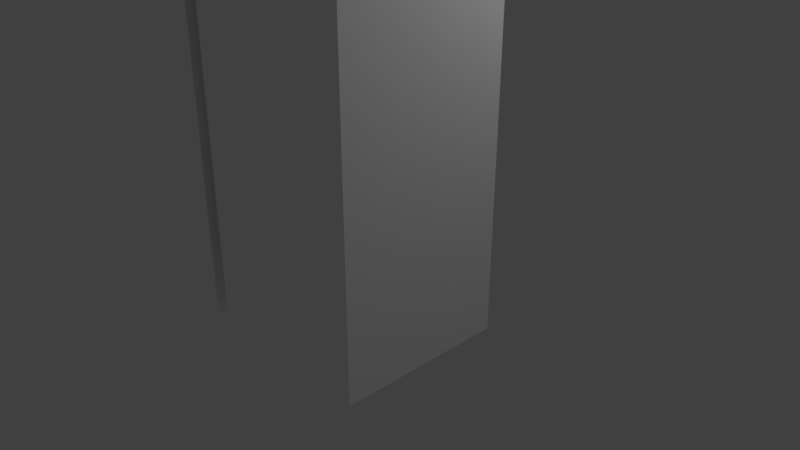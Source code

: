 # Source: soldier.blend  (saved by Blender 2.79.0; exported with 4.5.12 LTS)
import bpy
from mathutils import Matrix  # noqa: F401  (used for matrix-valued properties, if any)

bpy.ops.wm.read_factory_settings(use_empty=True)
scene = bpy.context.scene
scene.name = 'Scene'

# ---- collections
col_collection_1 = bpy.data.collections.new('Collection 1'); scene.collection.children.link(col_collection_1)

# ---- materials (node trees are filled in below, after node groups)
mat_palette = bpy.data.materials.new('palette')
mat_palette.alpha_threshold = 0.0
mat_palette.use_transparent_shadow = False
mat_palette.diffuse_color = (1.0, 1.0, 1.0, 1.0)
mat_palette.specular_color = (0.0, 0.0, 0.0)
mat_palette.roughness = 0.5
mat_palette.specular_intensity = 1.0

# ---- material node trees

# ---- world
world_world = bpy.data.worlds.new('World'); scene.world = world_world
world_world.color = (0.05088, 0.05088, 0.05088)
world_world.use_sun_shadow = False
world_world.sun_shadow_jitter_overblur = 0.0
world_world.cycles.sampling_method = 'MANUAL'

# ---- cameras
cam_camera = bpy.data.cameras.new('Camera')
cam_camera.clip_end = 100.0
cam_camera.lens = 35.0
cam_camera.sensor_width = 32.0
cam_camera.sensor_height = 18.0
cam_camera.ortho_scale = 7.314
cam_camera.dof.focus_distance = 0.0
cam_camera.dof.aperture_fstop = 128.0

# ---- lights
light_lamp = bpy.data.lights.new('Lamp', 'POINT')
light_lamp.transmission_factor = 0.0
light_lamp.cutoff_distance = 30.0
light_lamp.energy = 100.0
light_lamp.shadow_buffer_clip_start = 1.001
light_lamp.shadow_soft_size = 0.1
light_lamp.shadow_maximum_resolution = 0.006
light_lamp.use_absolute_resolution = True

# ---- meshes
me_soldier = bpy.data.meshes.new('soldier')
me_soldier.from_pydata([(-6.5, -2.2, 11.4), (-6.5, -0.2, 9.8), (-6.5, -2.2, 9.8), (-6.5, -0.2, 11.4), (-5.3, -2.2, 9.8), (-5.3, -0.1, 9.7), (-5.3, -2.3, 9.7), (-5.3, -0.2, 9.8), (-5.3, -2.2, 11.4), (-5.3, -0.2, 11.4), (-5.3, -2.3, 11.5), (-5.3, -0.1, 11.5), (-2.4, -2.2, 9.8), (-2.4, -0.1, 5.1), (-2.4, -2.3, 5.1), (-2.4, -0.2, 9.8), (-2.4, -2.2, 11.4), (-2.4, -0.2, 11.4), (-2.4, -2.3, 11.5), (-2.4, -0.1, 11.5), (-2.3, -2.2, 5.1), (-2.3, -0.2, -3.258e-08), (-2.3, -2.2, -3.584e-07), (-2.3, -0.2, 5.1), (-1.6, -1.4, 13.4), (-1.6, -0.5, 12.5), (-1.6, -1.4, 12.5), (-1.6, -1.2, 13.4), (-1.6, -1.2, 14.3), (-1.6, -0.5, 14.3), (-1.4, -2.3, 11.5), (-1.4, -2.3, 11.4), (-1.4, -2.4, 11.4), (-1.4, -0.1, 11.5), (-1.4, -1.619e-06, 11.4), (-1.4, -0.1, 11.4), (-1.4, -2.4, 12.1), (-1.4, -1.733e-06, 12.1), (-1.4, -1.1, 12.3), (-1.4, -1.749e-06, 12.2), (-1.4, -1.1, 12.2), (-1.4, -1.2, 12.4), (-1.4, -1.2, 12.3), (-1.4, -1.3, 12.5), (-1.4, -1.3, 12.4), (-1.4, -0.5, 12.5), (-1.4, -1.4, 13.0), (-1.4, -2.4, 13.0), (-1.4, -1.4, 13.4), (-1.4, -2.4, 14.2), (-1.4, -1.2, 13.4), (-1.4, -1.2, 14.2), (-1.4, -0.5, 14.2), (-1.4, -2.075e-06, 14.2), (-1.3, -2.3, 11.4), (-1.3, -2.2, 11.3), (-1.3, -2.3, 11.3), (-1.3, -2.2, 11.4), (-1.3, -1.1, 12.2), (-1.3, -0.1, 12.1), (-1.3, -2.3, 12.1), (-1.3, -0.1, 12.2), (-1.3, -1.2, 12.3), (-1.3, -1.1, 12.3), (-1.3, -1.3, 12.4), (-1.3, -1.2, 12.4), (-1.3, -1.4, 12.5), (-1.3, -1.3, 12.5), (-1.3, -2.3, 13.0), (-1.3, -1.4, 13.0), (0.1, -0.2, -3.258e-08), (0.1, -2.2, -3.584e-07), (0.1, -2.2, 5.3), (0.1, -0.2, 5.3), (0.9, -2.7, 11.9), (0.9, -2.4, 11.6), (0.9, -2.7, 11.6), (0.9, -2.4, 11.9), (1.4, -2.3, 11.4), (1.4, -2.2, 9.6), (1.4, -2.3, 9.6), (1.4, -2.2, 11.4), (1.4, -0.2, 11.4), (1.4, -0.1, 9.8), (1.4, -0.2, 9.8), (1.4, -2.1, 11.5), (1.4, -2.1, 11.4), (1.4, -0.1, 11.5), (1.4, -2.1, 12.2), (1.4, -1.9, 12.1), (1.4, -2.1, 12.1), (1.4, -2.0, 12.2), (1.4, -1.9, 12.2), (1.4, -2.0, 12.3), (1.4, -1.8, 12.2), (1.4, -1.9, 12.3), (1.4, -1.8, 12.3), (1.4, -1.9, 12.4), (1.4, -1.7, 12.3), (1.4, -1.8, 12.4), (1.4, -1.7, 12.4), (1.4, -1.8, 12.5), (1.4, -1.5, 12.4), (1.4, -1.7, 12.5), (1.4, -1.5, 12.5), (1.4, -1.7, 12.8), (1.4, -1.4, 12.5), (1.4, -1.4, 12.8), (4.1, -2.2, 9.8), (4.1, -0.1, 9.7), (4.1, -2.3, 9.7), (4.1, -0.2, 9.8), (4.1, -2.2, 11.4), (4.1, -0.2, 11.4), (4.1, -2.3, 11.5), (4.1, -0.1, 11.5), (-4.1, -2.3, 9.7), (-4.1, -0.1, 9.7), (-4.1, -2.2, 9.8), (-4.1, -0.2, 9.8), (-4.1, -2.2, 11.4), (-4.1, -0.2, 11.4), (-4.1, -2.3, 11.5), (-4.1, -0.1, 11.5), (-1.4, -2.3, 9.6), (-1.4, -2.2, 9.6), (-1.4, -2.3, 11.4), (-1.4, -2.2, 11.4), (-1.4, -0.2, 9.8), (-1.4, -0.1, 9.8), (-1.4, -0.2, 11.4), (-1.4, -0.1, 11.4), (-0.1, -2.2, -3.584e-07), (-0.1, -0.2, -3.258e-08), (-0.1, -2.2, 5.3), (-0.1, -0.2, 5.3), (1.3, -2.3, 11.3), (1.3, -2.2, 11.3), (1.3, -2.3, 11.4), (1.3, -2.2, 11.4), (1.3, -0.1, 11.4), (1.3, -2.1, 11.5), (1.3, -2.1, 11.4), (1.3, -0.1, 11.5), (1.3, -2.3, 12.1), (1.3, -0.1, 12.1), (1.3, -1.1, 12.2), (1.3, -0.1, 12.2), (1.3, -1.2, 12.3), (1.3, -1.1, 12.3), (1.3, -1.3, 12.4), (1.3, -1.2, 12.4), (1.3, -1.4, 12.5), (1.3, -1.3, 12.5), (1.3, -2.3, 13.0), (1.3, -1.4, 13.0), (1.4, -2.4, 11.4), (1.4, -2.3, 11.4), (1.4, -2.3, 11.5), (1.4, -0.1, 11.4), (1.4, -1.619e-06, 11.4), (1.4, -0.1, 11.5), (1.4, -2.4, 11.7), (1.4, -2.3, 11.7), (1.4, -2.3, 11.8), (1.4, -2.2, 11.8), (1.4, -2.2, 11.9), (1.4, -2.1, 11.9), (1.4, -2.4, 11.9), (1.4, -2.3, 11.9), (1.4, -2.3, 12.0), (1.4, -2.1, 12.0), (1.4, -2.0, 12.0), (1.4, -2.2, 12.0), (1.4, -2.4, 12.1), (1.4, -2.2, 12.1), (1.4, -2.0, 12.1), (1.4, -1.733e-06, 12.1), (1.4, -1.1, 12.2), (1.4, -1.749e-06, 12.2), (1.4, -1.1, 12.3), (1.4, -1.2, 12.3), (1.4, -1.2, 12.4), (1.4, -1.3, 12.4), (1.4, -1.3, 12.5), (1.4, -0.4, 12.5), (1.4, -1.4, 12.8), (1.4, -1.3, 12.8), (1.4, -1.4, 13.0), (1.4, -2.4, 13.0), (1.4, -1.3, 13.4), (1.4, -0.4, 13.4), (1.4, -1.2, 13.4), (1.4, -2.4, 14.2), (1.4, -1.2, 14.2), (1.4, -0.5, 13.4), (1.4, -0.5, 14.2), (1.4, -2.075e-06, 14.2), (1.6, -2.7, 11.6), (1.6, -2.4, 11.6), (1.6, -2.4, 11.7), (1.6, -2.3, 11.7), (1.6, -2.3, 11.8), (1.6, -2.7, 11.9), (1.6, -2.2, 11.8), (1.6, -2.3, 11.9), (1.6, -2.2, 11.9), (1.6, -2.1, 11.9), (1.6, -2.3, 12.0), (1.6, -2.2, 12.0), (1.6, -2.1, 12.0), (1.6, -2.0, 12.0), (1.6, -2.2, 12.1), (1.6, -2.1, 12.1), (1.6, -2.0, 12.1), (1.6, -1.9, 12.1), (1.6, -2.1, 12.2), (1.6, -2.0, 12.2), (1.6, -1.9, 12.2), (1.6, -1.8, 12.2), (1.6, -2.0, 12.3), (1.6, -1.9, 12.3), (1.6, -1.8, 12.3), (1.6, -1.7, 12.3), (1.6, -1.9, 12.4), (1.6, -1.8, 12.4), (1.6, -1.7, 12.4), (1.6, -1.5, 12.4), (1.6, -1.8, 12.5), (1.6, -1.7, 12.5), (1.6, -1.5, 12.5), (1.6, -1.7, 12.8), (1.6, -0.4, 12.5), (1.6, -1.3, 12.8), (1.6, -1.3, 13.4), (1.6, -1.2, 13.4), (1.6, -0.5, 13.4), (1.6, -0.4, 13.4), (1.6, -1.2, 14.3), (1.6, -0.5, 14.3), (2.2, -2.2, -3.584e-07), (2.2, -0.2, -3.258e-08), (2.2, -2.2, 5.1), (2.2, -0.2, 5.1), (2.3, -2.3, 5.1), (2.3, -0.1, 5.1), (2.3, -2.2, 9.8), (2.3, -0.2, 9.8), (2.3, -2.2, 11.4), (2.3, -0.2, 11.4), (2.3, -2.3, 11.5), (2.3, -0.1, 11.5), (5.3, -2.3, 9.7), (5.3, -0.1, 9.7), (5.3, -2.2, 9.8), (5.3, -0.2, 9.8), (5.3, -2.2, 11.4), (5.3, -0.2, 11.4), (5.3, -2.3, 11.5), (5.3, -0.1, 11.5), (6.5, -2.2, 9.8), (6.5, -0.2, 9.8), (6.5, -2.2, 11.4), (6.5, -0.2, 11.4), (1.6, -2.7, 11.6), (0.9, -2.7, 11.9), (0.9, -2.7, 11.6), (1.6, -2.7, 11.9), (-1.4, -2.4, 13.0), (-1.4, -2.4, 14.2), (0.9, -2.4, 11.6), (-1.4, -2.4, 12.1), (-1.4, -2.4, 11.4), (0.9, -2.4, 11.9), (1.4, -2.4, 11.4), (1.4, -2.4, 11.6), (1.4, -2.4, 11.9), (1.4, -2.4, 12.1), (1.4, -2.4, 13.0), (1.4, -2.4, 14.2), (-4.1, -2.3, 9.7), (-5.3, -2.3, 11.5), (-5.3, -2.3, 9.7), (-4.1, -2.3, 11.5), (-2.4, -2.3, 11.5), (-2.4, -2.3, 5.1), (-1.4, -2.3, 9.6), (-1.4, -2.3, 11.5), (-1.3, -2.3, 13.0), (-1.3, -2.3, 12.1), (1.3, -2.3, 11.3), (-1.3, -2.3, 11.4), (-1.3, -2.3, 11.3), (1.3, -2.3, 11.4), (1.3, -2.3, 12.1), (1.3, -2.3, 13.0), (1.4, -2.3, 9.6), (1.6, -2.3, 11.9), (1.4, -2.3, 12.0), (1.4, -2.3, 11.9), (1.6, -2.3, 12.0), (1.4, -2.3, 11.5), (2.3, -2.3, 5.1), (2.3, -2.3, 11.5), (5.3, -2.3, 9.7), (4.1, -2.3, 11.5), (4.1, -2.3, 9.7), (5.3, -2.3, 11.5), (-5.3, -2.2, 9.8), (-6.5, -2.2, 11.4), (-6.5, -2.2, 9.8), (-5.3, -2.2, 11.4), (-2.4, -2.2, 9.8), (-4.1, -2.2, 11.4), (-4.1, -2.2, 9.8), (-2.4, -2.2, 11.4), (-1.3, -2.2, 11.3), (-1.4, -2.2, 11.4), (-1.4, -2.2, 9.6), (-1.3, -2.2, 11.4), (-0.1, -2.2, -3.584e-07), (-2.3, -2.2, 5.1), (-2.3, -2.2, -3.584e-07), (-0.1, -2.2, 5.1), (1.3, -2.2, 11.3), (1.4, -2.2, 9.6), (1.3, -2.2, 11.4), (1.4, -2.2, 11.4), (1.6, -2.2, 12.0), (1.4, -2.2, 12.1), (1.4, -2.2, 12.0), (1.6, -2.2, 12.1), (2.2, -2.2, -3.584e-07), (0.1, -2.2, 5.1), (0.1, -2.2, -3.584e-07), (2.2, -2.2, 5.1), (4.1, -2.2, 9.8), (2.3, -2.2, 11.4), (2.3, -2.2, 9.8), (4.1, -2.2, 11.4), (6.5, -2.2, 9.8), (5.3, -2.2, 11.4), (5.3, -2.2, 9.8), (6.5, -2.2, 11.4), (1.6, -2.1, 12.1), (1.4, -2.1, 12.2), (1.4, -2.1, 12.1), (1.6, -2.1, 12.2), (1.6, -2.0, 12.2), (1.4, -2.0, 12.3), (1.4, -2.0, 12.2), (1.6, -2.0, 12.3), (1.6, -1.9, 12.3), (1.4, -1.9, 12.4), (1.4, -1.9, 12.3), (1.6, -1.9, 12.4), (1.6, -1.8, 12.4), (1.4, -1.8, 12.5), (1.4, -1.8, 12.4), (1.6, -1.8, 12.5), (1.6, -1.7, 12.5), (1.4, -1.7, 12.8), (1.4, -1.7, 12.5), (1.6, -1.7, 12.8), (-1.6, -1.4, 13.4), (-1.6, -1.4, 12.5), (-1.4, -1.4, 13.0), (-1.4, -1.4, 13.4), (-1.3, -1.4, 12.5), (-1.3, -1.4, 13.0), (1.4, -1.4, 12.5), (1.3, -1.4, 13.0), (1.3, -1.4, 12.5), (1.4, -1.4, 13.0), (-1.3, -1.3, 12.4), (-1.4, -1.3, 12.5), (-1.4, -1.3, 12.4), (-1.3, -1.3, 12.5), (1.4, -1.3, 12.4), (1.3, -1.3, 12.5), (1.3, -1.3, 12.4), (1.4, -1.3, 12.5), (1.6, -1.3, 12.8), (1.4, -1.3, 13.4), (1.4, -1.3, 12.8), (1.6, -1.3, 13.4), (-1.4, -1.2, 13.4), (-1.6, -1.2, 14.3), (-1.6, -1.2, 13.4), (-1.4, -1.2, 14.2), (-1.3, -1.2, 12.3), (-1.4, -1.2, 12.4), (-1.4, -1.2, 12.3), (-1.3, -1.2, 12.4), (1.4, -1.2, 12.3), (1.3, -1.2, 12.4), (1.3, -1.2, 12.3), (1.4, -1.2, 12.4), (1.4, -1.2, 14.2), (1.6, -1.2, 13.4), (1.4, -1.2, 13.4), (1.6, -1.2, 14.3), (-1.3, -1.1, 12.2), (-1.4, -1.1, 12.3), (-1.4, -1.1, 12.2), (-1.3, -1.1, 12.3), (1.4, -1.1, 12.2), (1.3, -1.1, 12.3), (1.3, -1.1, 12.2), (1.4, -1.1, 12.3), (0.1, -0.2, 5.1), (-0.1, -0.2, 5.3), (-0.1, -0.2, 5.1), (0.1, -0.2, 5.3), (1.4, -0.1, 11.4), (1.3, -0.1, 11.5), (1.3, -0.1, 11.4), (1.4, -0.1, 11.5), (1.4, -2.4, 11.6), (1.4, -2.4, 11.7), (1.6, -2.4, 11.6), (1.6, -2.4, 11.7), (1.4, -2.3, 11.7), (1.4, -2.3, 11.8), (1.6, -2.3, 11.7), (1.6, -2.3, 11.8), (-0.1, -2.2, 5.1), (-0.1, -2.2, 5.3), (0.1, -2.2, 5.1), (0.1, -2.2, 5.3), (1.4, -2.2, 11.8), (1.4, -2.2, 11.9), (1.6, -2.2, 11.8), (1.6, -2.2, 11.9), (1.3, -2.1, 11.4), (1.3, -2.1, 11.5), (1.4, -2.1, 11.4), (1.4, -2.1, 11.5), (1.4, -2.1, 11.9), (1.4, -2.1, 12.0), (1.6, -2.1, 11.9), (1.6, -2.1, 12.0), (1.4, -2.0, 12.0), (1.4, -2.0, 12.1), (1.6, -2.0, 12.0), (1.6, -2.0, 12.1), (1.4, -1.9, 12.1), (1.4, -1.9, 12.2), (1.6, -1.9, 12.1), (1.6, -1.9, 12.2), (1.4, -1.8, 12.2), (1.4, -1.8, 12.3), (1.6, -1.8, 12.2), (1.6, -1.8, 12.3), (1.4, -1.7, 12.3), (1.4, -1.7, 12.4), (1.6, -1.7, 12.3), (1.6, -1.7, 12.4), (1.4, -1.5, 12.4), (1.4, -1.5, 12.5), (1.6, -1.5, 12.4), (1.6, -1.5, 12.5), (-1.6, -0.5, 12.5), (-1.6, -0.5, 14.3), (-1.4, -0.5, 12.5), (-1.4, -0.5, 14.2), (1.4, -0.5, 14.2), (1.4, -0.5, 13.4), (1.6, -0.5, 13.4), (1.6, -0.5, 14.3), (1.4, -0.4, 12.5), (1.4, -0.4, 13.4), (1.6, -0.4, 12.5), (1.6, -0.4, 13.4), (-6.5, -0.2, 9.8), (-6.5, -0.2, 11.4), (-5.3, -0.2, 9.8), (-5.3, -0.2, 11.4), (-4.1, -0.2, 9.8), (-4.1, -0.2, 11.4), (-2.4, -0.2, 9.8), (-2.4, -0.2, 11.4), (-1.4, -0.2, 9.8), (-1.4, -0.2, 11.4), (-2.3, -0.2, -3.258e-08), (-2.3, -0.2, 5.1), (-0.1, -0.2, -3.258e-08), (-0.1, -0.2, 5.1), (1.4, -0.2, 9.8), (1.4, -0.2, 11.4), (0.1, -0.2, -3.258e-08), (0.1, -0.2, 5.1), (2.2, -0.2, -3.258e-08), (2.2, -0.2, 5.1), (2.3, -0.2, 9.8), (2.3, -0.2, 11.4), (4.1, -0.2, 9.8), (4.1, -0.2, 11.4), (5.3, -0.2, 9.8), (5.3, -0.2, 11.4), (6.5, -0.2, 9.8), (6.5, -0.2, 11.4), (-5.3, -0.1, 9.7), (-5.3, -0.1, 11.5), (-4.1, -0.1, 9.7), (-4.1, -0.1, 11.5), (-2.4, -0.1, 5.1), (-2.4, -0.1, 11.5), (-1.4, -0.1, 9.8), (-1.4, -0.1, 11.5), (-1.3, -0.1, 12.1), (-1.3, -0.1, 12.2), (1.3, -0.1, 12.1), (1.3, -0.1, 12.2), (1.4, -0.1, 9.8), (2.3, -0.1, 5.1), (1.4, -0.1, 11.5), (2.3, -0.1, 11.5), (4.1, -0.1, 9.7), (4.1, -0.1, 11.5), (5.3, -0.1, 9.7), (5.3, -0.1, 11.5), (-1.4, -1.619e-06, 11.4), (-1.4, -1.733e-06, 12.1), (1.4, -1.619e-06, 11.4), (1.4, -1.733e-06, 12.1), (-1.4, -1.749e-06, 12.2), (-1.4, -2.075e-06, 14.2), (1.4, -1.749e-06, 12.2), (1.4, -2.075e-06, 14.2), (-2.3, -0.2, -3.258e-08), (-0.1, -2.2, -3.584e-07), (-2.3, -2.2, -3.584e-07), (-0.1, -0.2, -3.258e-08), (0.1, -0.2, -3.258e-08), (2.2, -2.2, -3.584e-07), (0.1, -2.2, -3.584e-07), (2.2, -0.2, -3.258e-08), (-2.3, -2.2, 5.1), (2.3, -2.3, 5.1), (-2.4, -2.3, 5.1), (2.2, -2.2, 5.1), (-2.3, -0.2, 5.1), (2.2, -0.2, 5.1), (-2.4, -0.1, 5.1), (2.3, -0.1, 5.1), (-0.1, -0.2, 5.3), (0.1, -2.2, 5.3), (-0.1, -2.2, 5.3), (0.1, -0.2, 5.3), (-5.3, -0.1, 9.7), (-4.1, -2.3, 9.7), (-5.3, -2.3, 9.7), (-4.1, -0.1, 9.7), (4.1, -0.1, 9.7), (5.3, -2.3, 9.7), (4.1, -2.3, 9.7), (5.3, -0.1, 9.7), (-6.5, -0.2, 9.8), (-5.3, -2.2, 9.8), (-6.5, -2.2, 9.8), (-5.3, -0.2, 9.8), (-4.1, -0.2, 9.8), (-2.4, -2.2, 9.8), (-4.1, -2.2, 9.8), (-2.4, -0.2, 9.8), (2.3, -0.2, 9.8), (4.1, -2.2, 9.8), (2.3, -2.2, 9.8), (4.1, -0.2, 9.8), (5.3, -0.2, 9.8), (6.5, -2.2, 9.8), (5.3, -2.2, 9.8), (6.5, -0.2, 9.8), (-1.3, -2.2, 11.3), (1.3, -2.3, 11.3), (-1.3, -2.3, 11.3), (1.3, -2.2, 11.3), (1.4, -2.4, 11.4), (-1.4, -2.4, 11.4), (-1.3, -2.3, 11.4), (1.3, -2.3, 11.4), (-1.4, -2.2, 11.4), (-1.3, -2.2, 11.4), (1.3, -2.2, 11.4), (1.4, -2.2, 11.4), (-1.4, -0.2, 11.4), (1.3, -0.2, 11.4), (1.3, -0.1, 11.4), (-1.4, -1.619e-06, 11.4), (1.4, -0.1, 11.4), (1.4, -1.619e-06, 11.4), (1.3, -0.1, 11.5), (1.4, -2.1, 11.5), (1.3, -2.1, 11.5), (1.4, -0.1, 11.5), (0.9, -2.4, 11.6), (1.6, -2.7, 11.6), (0.9, -2.7, 11.6), (1.6, -2.4, 11.6), (1.4, -2.3, 11.7), (1.6, -2.4, 11.7), (1.4, -2.4, 11.7), (1.6, -2.3, 11.7), (1.4, -2.2, 11.8), (1.6, -2.3, 11.8), (1.4, -2.3, 11.8), (1.6, -2.2, 11.8), (1.4, -2.1, 11.9), (1.6, -2.2, 11.9), (1.4, -2.2, 11.9), (1.6, -2.1, 11.9), (1.4, -2.0, 12.0), (1.6, -2.1, 12.0), (1.4, -2.1, 12.0), (1.6, -2.0, 12.0), (1.4, -1.9, 12.1), (1.6, -2.0, 12.1), (1.4, -2.0, 12.1), (1.6, -1.9, 12.1), (1.4, -1.8, 12.2), (1.6, -1.9, 12.2), (1.4, -1.9, 12.2), (1.6, -1.8, 12.2), (-1.3, -0.1, 12.2), (-1.3, -1.1, 12.2), (-1.4, -1.1, 12.2), (1.3, -0.1, 12.2), (1.4, -1.1, 12.2), (1.3, -1.1, 12.2), (-1.4, -1.749e-06, 12.2), (1.4, -1.749e-06, 12.2), (1.4, -1.7, 12.3), (1.6, -1.8, 12.3), (1.4, -1.8, 12.3), (1.6, -1.7, 12.3), (-1.4, -1.1, 12.3), (-1.3, -1.2, 12.3), (-1.4, -1.2, 12.3), (-1.3, -1.1, 12.3), (1.3, -1.1, 12.3), (1.4, -1.2, 12.3), (1.3, -1.2, 12.3), (1.4, -1.1, 12.3), (1.4, -1.5, 12.4), (1.6, -1.7, 12.4), (1.4, -1.7, 12.4), (1.6, -1.5, 12.4), (-1.4, -1.2, 12.4), (-1.3, -1.3, 12.4), (-1.4, -1.3, 12.4), (-1.3, -1.2, 12.4), (1.3, -1.2, 12.4), (1.4, -1.3, 12.4), (1.3, -1.3, 12.4), (1.4, -1.2, 12.4), (1.4, -1.4, 12.5), (1.6, -1.5, 12.5), (1.4, -1.5, 12.5), (-1.4, -1.3, 12.5), (-1.3, -1.4, 12.5), (-1.6, -1.4, 12.5), (-1.3, -1.3, 12.5), (1.3, -1.3, 12.5), (1.3, -1.4, 12.5), (1.4, -1.3, 12.5), (-1.6, -0.5, 12.5), (-1.4, -0.5, 12.5), (1.4, -0.4, 12.5), (1.6, -0.4, 12.5), (-1.3, -2.3, 13.0), (1.4, -2.4, 13.0), (-1.4, -2.4, 13.0), (1.3, -2.3, 13.0), (-1.4, -1.4, 13.0), (-1.3, -1.4, 13.0), (1.3, -1.4, 13.0), (1.4, -1.4, 13.0), (-1.4, -2.3, 9.6), (1.4, -2.3, 9.6), (-1.4, -2.2, 9.6), (1.4, -2.2, 9.6), (-1.4, -0.2, 9.8), (1.4, -0.2, 9.8), (-1.4, -0.1, 9.8), (1.4, -0.1, 9.8), (-6.5, -2.2, 11.4), (-5.3, -2.2, 11.4), (-6.5, -0.2, 11.4), (-5.3, -0.2, 11.4), (-4.1, -2.2, 11.4), (-2.4, -2.2, 11.4), (-4.1, -0.2, 11.4), (-2.4, -0.2, 11.4), (1.3, -2.1, 11.4), (1.4, -2.1, 11.4), (1.3, -0.2, 11.4), (1.4, -0.2, 11.4), (2.3, -2.2, 11.4), (4.1, -2.2, 11.4), (2.3, -0.2, 11.4), (4.1, -0.2, 11.4), (5.3, -2.2, 11.4), (6.5, -2.2, 11.4), (5.3, -0.2, 11.4), (6.5, -0.2, 11.4), (-5.3, -2.3, 11.5), (-4.1, -2.3, 11.5), (-5.3, -0.1, 11.5), (-4.1, -0.1, 11.5), (-2.4, -2.3, 11.5), (-1.4, -2.3, 11.5), (-2.4, -0.1, 11.5), (-1.4, -0.1, 11.5), (1.4, -2.3, 11.5), (2.3, -2.3, 11.5), (1.4, -0.1, 11.5), (2.3, -0.1, 11.5), (4.1, -2.3, 11.5), (5.3, -2.3, 11.5), (4.1, -0.1, 11.5), (5.3, -0.1, 11.5), (0.9, -2.7, 11.9), (1.6, -2.7, 11.9), (0.9, -2.4, 11.9), (1.4, -2.4, 11.9), (1.4, -2.3, 11.9), (1.6, -2.3, 11.9), (1.4, -2.3, 12.0), (1.6, -2.3, 12.0), (1.4, -2.2, 12.0), (1.6, -2.2, 12.0), (-1.4, -2.4, 12.1), (1.4, -2.4, 12.1), (-1.3, -2.3, 12.1), (1.3, -2.3, 12.1), (1.4, -2.2, 12.1), (1.4, -2.1, 12.1), (1.6, -2.2, 12.1), (1.6, -2.1, 12.1), (-1.3, -0.1, 12.1), (1.3, -0.1, 12.1), (-1.4, -1.733e-06, 12.1), (1.4, -1.733e-06, 12.1), (1.4, -2.1, 12.2), (1.6, -2.1, 12.2), (1.4, -2.0, 12.2), (1.6, -2.0, 12.2), (1.4, -2.0, 12.3), (1.6, -2.0, 12.3), (1.4, -1.9, 12.3), (1.6, -1.9, 12.3), (1.4, -1.9, 12.4), (1.6, -1.9, 12.4), (1.4, -1.8, 12.4), (1.6, -1.8, 12.4), (1.4, -1.8, 12.5), (1.6, -1.8, 12.5), (1.4, -1.7, 12.5), (1.6, -1.7, 12.5), (1.4, -1.7, 12.8), (1.6, -1.7, 12.8), (1.4, -1.3, 12.8), (1.6, -1.3, 12.8), (-1.6, -1.4, 13.4), (-1.4, -1.4, 13.4), (-1.6, -1.2, 13.4), (-1.4, -1.2, 13.4), (1.4, -1.3, 13.4), (1.6, -1.3, 13.4), (1.4, -1.2, 13.4), (1.6, -1.2, 13.4), (1.4, -0.5, 13.4), (1.6, -0.5, 13.4), (1.4, -0.4, 13.4), (1.6, -0.4, 13.4), (-1.4, -2.4, 14.2), (1.4, -2.4, 14.2), (-1.4, -1.2, 14.2), (1.4, -1.2, 14.2), (-1.4, -0.5, 14.2), (1.4, -0.5, 14.2), (-1.4, -2.075e-06, 14.2), (1.4, -2.075e-06, 14.2), (-1.6, -1.2, 14.3), (1.6, -1.2, 14.3), (-1.6, -0.5, 14.3), (1.6, -0.5, 14.3)], [], [(10, 9, 8, 4, 5, 6), (331, 329, 330, 328), (3, 1, 2, 0), (13, 14, 18, 16, 12, 15, 17, 19), (459, 461, 460, 458), (749, 751, 750, 748), (443, 445, 444, 442), (81, 79, 80, 78), (785, 787, 786, 784), (607, 605, 606, 604), (38, 42, 41, 44, 43, 45, 52, 53, 39, 40), (50, 48, 46, 47, 49, 51), (385, 383, 384, 382), (615, 613, 614, 612), (69, 66, 67, 64, 65, 62, 63, 58, 61, 59, 60, 68), (70, 71, 72, 73), (565, 563, 564, 562), (121, 119, 118, 117, 123), (283, 281, 282, 280), (137, 139, 138, 136), (527, 529, 528, 526), (107, 106, 104, 102, 100, 98, 96, 94, 92, 89, 90, 88, 91, 93, 95, 97, 99, 101, 103, 105), (311, 309, 310, 308), (363, 361, 362, 360), (112, 108, 109, 110, 114, 115, 113), (455, 457, 456, 454), (25, 26, 24, 27, 28, 29), (122, 116, 117, 118, 120, 121, 123), (475, 477, 476, 474), (503, 505, 504, 502), (23, 21, 22, 20), (134, 132, 133, 135), (765, 767, 766, 764), (271, 272, 274, 275, 270, 273, 276, 277), (683, 685, 684, 682), (537, 535, 536, 534), (152, 155, 154, 144, 145, 147, 146, 149, 148, 151, 150, 153), (343, 341, 342, 340), (699, 701, 700, 698), (173, 175, 174, 168, 169, 170), (735, 734, 740, 732, 733, 736, 738, 739, 737, 743, 742, 741), (197, 196, 195, 191, 185, 184, 183, 182, 181, 180, 178, 179), (37, 34, 35, 33, 30, 31, 32, 36), (463, 469, 468, 467, 466, 465, 464, 462), (377, 375, 376, 374), (187, 190, 192, 194, 193, 189, 188, 186), (289, 294, 295, 288), (229, 228, 225, 224, 221, 220, 217, 216, 213, 212, 209, 208, 205, 203, 198, 199, 200, 201, 202, 204, 206, 207, 210, 211, 214, 215, 218, 219, 222, 223, 226, 227, 230, 232, 237, 236, 239, 238, 235, 234, 233, 231), (781, 783, 782, 780), (773, 775, 774, 772), (495, 497, 496, 494), (691, 693, 692, 690), (639, 637, 638, 636), (246, 248, 244, 245, 251, 250, 249, 247), (569, 567, 568, 566), (254, 256, 252, 253), (315, 313, 314, 312), (324, 316, 319, 317, 318, 325, 327, 326), (427, 429, 428, 426), (508, 514, 516, 517, 515, 506, 507, 509), (269, 268, 278, 279), (267, 265, 266, 264), (715, 717, 716, 714), (261, 263, 262, 260), (83, 84, 82, 86, 85, 87), (307, 305, 306, 304), (753, 755, 754, 752), (703, 705, 704, 702), (359, 357, 358, 356), (300, 298, 299, 297), (323, 321, 322, 320), (77, 75, 76, 74), (125, 127, 126, 124), (419, 421, 420, 418), (647, 645, 646, 644), (523, 525, 524, 522), (595, 593, 594, 592), (611, 609, 610, 608), (729, 731, 730, 728), (439, 441, 440, 438), (655, 653, 654, 652), (398, 400, 399, 401, 387, 388, 386, 389), (485, 487, 486, 484), (711, 713, 712, 710), (339, 337, 338, 336), (417, 415, 416, 414), (519, 521, 520, 518), (695, 697, 696, 694), (769, 771, 770, 768), (355, 353, 354, 352), (745, 747, 746, 744), (447, 449, 448, 446), (561, 559, 560, 558), (351, 349, 350, 348), (293, 291, 292, 290), (423, 425, 424, 422), (431, 433, 432, 430), (248, 249, 250, 244), (471, 473, 472, 470), (597, 598, 596, 599), (397, 395, 396, 394), (635, 633, 634, 632), (483, 489, 488, 482), (740, 741, 742, 732), (381, 379, 380, 378), (511, 513, 512, 510), (603, 601, 602, 600), (451, 453, 452, 450), (9, 10, 11, 5, 4, 7), (619, 617, 618, 616), (256, 257, 255, 254, 253, 259, 258, 252), (719, 721, 720, 718), (557, 555, 556, 554), (499, 501, 500, 498), (129, 131, 130, 128), (533, 531, 532, 530), (367, 364, 365, 368, 369, 366), (109, 108, 111, 113, 115), (643, 641, 642, 640), (19, 17, 16, 18), (588, 587, 586, 589, 591, 590), (413, 411, 412, 410), (296, 286, 287, 284, 285, 302, 303, 301), (542, 538, 539, 540), (549, 547, 548, 546), (335, 333, 334, 332), (347, 345, 346, 344), (624, 625, 626, 630, 631, 628, 629, 627), (142, 140, 143, 141), (757, 759, 758, 756), (479, 481, 480, 478), (623, 621, 622, 620), (553, 551, 552, 550), (651, 649, 650, 648), (669, 657, 658, 656, 664, 663, 665, 668), (661, 666, 667, 659, 662, 660), (409, 407, 408, 406), (707, 709, 708, 706), (577, 575, 576, 574), (671, 672, 674, 675, 670, 673, 676, 677), (172, 171, 167, 166, 165, 164, 163, 162, 156, 157, 158, 161, 159, 160, 177, 176), (777, 779, 778, 776), (687, 689, 688, 686), (405, 403, 404, 402), (57, 55, 56, 54), (679, 681, 680, 678), (545, 539, 538, 541, 543, 542, 540, 544), (491, 493, 492, 490), (723, 727, 726, 725, 724, 722), (585, 578, 579, 582, 583, 580, 581, 584), (435, 437, 436, 434), (762, 760, 761, 763), (241, 243, 242, 240), (393, 391, 392, 390), (371, 372, 370, 373), (573, 571, 572, 570)])
me_soldier.polygons.foreach_set('use_smooth', [True] * 156)
_uv = me_soldier.uv_layers.new(name='UVMap')
_uv.uv.foreach_set('vector', [0.4668, 0.5, 0.4668, 0.5, 0.4668, 0.5, 0.4668, 0.5, 0.4668, 0.5, 0.4668, 0.5, 0.9551, 0.5, 0.9551, 0.5, 0.9551, 0.5, 0.9551, 0.5, 0.3457, 0.5, 0.3457, 0.5, 0.3457, 0.5, 0.3457, 0.5, 0.4629, 0.5, 0.4629, 0.5, 0.4629, 0.5, 0.4629, 0.5, 0.4629, 0.5, 0.4629, 0.5, 0.4629, 0.5, 0.4629, 0.5, 0.9551, 0.5, 0.9551, 0.5, 0.9551, 0.5, 0.9551, 0.5, 0.9551, 0.5, 0.9551, 0.5, 0.9551, 0.5, 0.9551, 0.5, 0.9551, 0.5, 0.9551, 0.5, 0.9551, 0.5, 0.9551, 0.5, 0.4629, 0.5, 0.4629, 0.5, 0.4629, 0.5, 0.4629, 0.5, 0.4629, 0.5, 0.4629, 0.5, 0.4629, 0.5, 0.4629, 0.5, 0.9551, 0.5, 0.9551, 0.5, 0.9551, 0.5, 0.9551, 0.5, 0.4668, 0.5, 0.4668, 0.5, 0.4668, 0.5, 0.4668, 0.5, 0.4668, 0.5, 0.4668, 0.5, 0.4668, 0.5, 0.4668, 0.5, 0.4668, 0.5, 0.4668, 0.5, 0.4668, 0.5, 0.4668, 0.5, 0.5254, 0.5, 0.5254, 0.5, 0.4668, 0.5, 0.4668, 0.5, 0.4629, 0.5, 0.4629, 0.5, 0.4629, 0.5, 0.4629, 0.5, 0.9551, 0.5, 0.9551, 0.5, 0.9551, 0.5, 0.9551, 0.5, 0.3457, 0.5, 0.3457, 0.5, 0.3457, 0.5, 0.3457, 0.5, 0.3457, 0.5, 0.3457, 0.5, 0.3457, 0.5, 0.3457, 0.5, 0.3457, 0.5, 0.3457, 0.5, 0.3457, 0.5, 0.3457, 0.5, 0.4668, 0.5, 0.4668, 0.5, 0.4668, 0.5, 0.4668, 0.5, 0.4668, 0.5, 0.4668, 0.5, 0.4668, 0.5, 0.4668, 0.5, 0.4668, 0.5, 0.4668, 0.5, 0.4668, 0.5, 0.4668, 0.5, 0.4668, 0.5, 0.4668, 0.5, 0.4668, 0.5, 0.4668, 0.5, 0.4668, 0.5, 0.4668, 0.5, 0.4668, 0.5, 0.4668, 0.5, 0.4668, 0.5, 0.4668, 0.5, 0.4668, 0.5, 0.4668, 0.5, 0.4668, 0.5, 0.9551, 0.5, 0.9551, 0.5, 0.9551, 0.5, 0.9551, 0.5, 0.9551, 0.5, 0.9551, 0.5, 0.9551, 0.5, 0.9551, 0.5, 0.9551, 0.5, 0.9551, 0.5, 0.9551, 0.5, 0.9551, 0.5, 0.9551, 0.5, 0.9551, 0.5, 0.9551, 0.5, 0.9551, 0.5, 0.9551, 0.5, 0.9551, 0.5, 0.9551, 0.5, 0.9551, 0.5, 0.3457, 0.5, 0.3457, 0.5, 0.3457, 0.5, 0.3457, 0.5, 0.9551, 0.5, 0.9551, 0.5, 0.9551, 0.5, 0.9551, 0.5, 0.4668, 0.5, 0.4668, 0.5, 0.4668, 0.5, 0.4668, 0.5, 0.4668, 0.5, 0.4668, 0.5, 0.4668, 0.5, 0.9551, 0.5, 0.9551, 0.5, 0.9551, 0.5, 0.9551, 0.5, 0.4629, 0.5, 0.4629, 0.5, 0.4629, 0.5, 0.4629, 0.5, 0.4629, 0.5, 0.4629, 0.5, 0.4668, 0.5, 0.4668, 0.5, 0.4668, 0.5, 0.4668, 0.5, 0.4668, 0.5, 0.4668, 0.5, 0.4668, 0.5, 0.3457, 0.5, 0.3457, 0.5, 0.3457, 0.5, 0.3457, 0.5, 0.4668, 0.5, 0.4668, 0.5, 0.4668, 0.5, 0.4668, 0.5, 0.4668, 0.5, 0.4668, 0.5, 0.4668, 0.5, 0.4668, 0.5, 0.4668, 0.5, 0.4668, 0.5, 0.4668, 0.5, 0.4668, 0.5, 0.4629, 0.5, 0.4629, 0.5, 0.4629, 0.5, 0.4629, 0.5, 0.4668, 0.5, 0.4668, 0.5, 0.4668, 0.5, 0.4668, 0.5, 0.4668, 0.5, 0.4668, 0.5, 0.4668, 0.5, 0.4668, 0.5, 0.4629, 0.5, 0.4629, 0.5, 0.4629, 0.5, 0.4629, 0.5, 0.4668, 0.5, 0.4668, 0.5, 0.4668, 0.5, 0.4668, 0.5, 0.3457, 0.5, 0.3457, 0.5, 0.3457, 0.5, 0.3457, 0.5, 0.3457, 0.5, 0.3457, 0.5, 0.3457, 0.5, 0.3457, 0.5, 0.3457, 0.5, 0.3457, 0.5, 0.3457, 0.5, 0.3457, 0.5, 0.3457, 0.5, 0.3457, 0.5, 0.3457, 0.5, 0.3457, 0.5, 0.4668, 0.5, 0.4668, 0.5, 0.4668, 0.5, 0.4668, 0.5, 0.4668, 0.5, 0.4668, 0.5, 0.4668, 0.5, 0.4668, 0.5, 0.4668, 0.5, 0.4668, 0.5, 0.4668, 0.5, 0.4668, 0.5, 0.4668, 0.5, 0.4668, 0.5, 0.4668, 0.5, 0.9551, 0.5, 0.9551, 0.5, 0.9551, 0.5, 0.4668, 0.5, 0.4668, 0.5, 0.4668, 0.5, 0.4668, 0.5, 0.4668, 0.5, 0.4668, 0.5, 0.4668, 0.5, 0.4668, 0.5, 0.4668, 0.5, 0.4668, 0.5, 0.4668, 0.5, 0.4668, 0.5, 0.4668, 0.5, 0.4668, 0.5, 0.4668, 0.5, 0.4668, 0.5, 0.4668, 0.5, 0.4668, 0.5, 0.4668, 0.5, 0.4668, 0.5, 0.4668, 0.5, 0.4668, 0.5, 0.4668, 0.5, 0.4668, 0.5, 0.4629, 0.5, 0.4629, 0.5, 0.4629, 0.5, 0.4629, 0.5, 0.4629, 0.5, 0.4629, 0.5, 0.4629, 0.5, 0.4629, 0.5, 0.4668, 0.5, 0.4668, 0.5, 0.4668, 0.5, 0.4668, 0.5, 0.4668, 0.5, 0.4668, 0.5, 0.4668, 0.5, 0.4668, 0.5, 0.4668, 0.5, 0.5254, 0.5, 0.4668, 0.5, 0.4668, 0.5, 0.3457, 0.5, 0.3457, 0.5, 0.3457, 0.5, 0.3457, 0.5, 0.9551, 0.5, 0.9551, 0.5, 0.9551, 0.5, 0.9551, 0.5, 0.9551, 0.5, 0.9551, 0.5, 0.9551, 0.5, 0.9551, 0.5, 0.9551, 0.5, 0.9551, 0.5, 0.9551, 0.5, 0.9551, 0.5, 0.9551, 0.5, 0.9551, 0.5, 0.9551, 0.5, 0.9551, 0.5, 0.9551, 0.5, 0.9551, 0.5, 0.9551, 0.5, 0.9551, 0.5, 0.9551, 0.5, 0.9551, 0.5, 0.9551, 0.5, 0.9551, 0.5, 0.9551, 0.5, 0.9551, 0.5, 0.9551, 0.5, 0.9551, 0.5, 0.9551, 0.5, 0.9551, 0.5, 0.9551, 0.5, 0.9551, 0.5, 0.9551, 0.5, 0.4629, 0.5, 0.4629, 0.5, 0.4629, 0.5, 0.4629, 0.5, 0.4629, 0.5, 0.4629, 0.5, 0.4629, 0.5, 0.9551, 0.5, 0.9551, 0.5, 0.4668, 0.5, 0.4668, 0.5, 0.4668, 0.5, 0.4668, 0.5, 0.4629, 0.5, 0.4629, 0.5, 0.4629, 0.5, 0.4629, 0.5, 0.4668, 0.5, 0.4668, 0.5, 0.4668, 0.5, 0.4668, 0.5, 0.4668, 0.5, 0.4668, 0.5, 0.4668, 0.5, 0.4668, 0.5, 0.4668, 0.5, 0.4668, 0.5, 0.4668, 0.5, 0.4668, 0.5, 0.4629, 0.5, 0.4629, 0.5, 0.4629, 0.5, 0.4629, 0.5, 0.4629, 0.5, 0.4629, 0.5, 0.4629, 0.5, 0.4629, 0.5, 0.4668, 0.5, 0.4668, 0.5, 0.4668, 0.5, 0.4668, 0.5, 0.4668, 0.5, 0.4668, 0.5, 0.4668, 0.5, 0.4668, 0.5, 0.4668, 0.5, 0.4668, 0.5, 0.4668, 0.5, 0.4668, 0.5, 0.4668, 0.5, 0.4668, 0.5, 0.4668, 0.5, 0.4668, 0.5, 0.4668, 0.5, 0.4668, 0.5, 0.4668, 0.5, 0.4668, 0.5, 0.4629, 0.5, 0.4629, 0.5, 0.4629, 0.5, 0.4629, 0.5, 0.4629, 0.5, 0.4629, 0.5, 0.4629, 0.5, 0.4629, 0.5, 0.4629, 0.5, 0.4629, 0.5, 0.4629, 0.5, 0.4629, 0.5, 0.4668, 0.5, 0.5254, 0.5, 0.5254, 0.5, 0.4668, 0.5, 0.9551, 0.5, 0.9551, 0.5, 0.9551, 0.5, 0.9551, 0.5, 0.4629, 0.5, 0.4629, 0.5, 0.4629, 0.5, 0.4629, 0.5, 0.3457, 0.5, 0.3457, 0.5, 0.3457, 0.5, 0.3457, 0.5, 0.4629, 0.5, 0.4629, 0.5, 0.4629, 0.5, 0.4629, 0.5, 0.4629, 0.5, 0.4629, 0.5, 0.4668, 0.5, 0.4668, 0.5, 0.4668, 0.5, 0.4668, 0.5, 0.9551, 0.5, 0.9551, 0.5, 0.9551, 0.5, 0.9551, 0.5, 0.3457, 0.5, 0.3457, 0.5, 0.3457, 0.5, 0.3457, 0.5, 0.9551, 0.5, 0.9551, 0.5, 0.9551, 0.5, 0.9551, 0.5, 0.9551, 0.5, 0.9551, 0.5, 0.9551, 0.5, 0.9551, 0.5, 0.4668, 0.5, 0.4668, 0.5, 0.4668, 0.5, 0.4668, 0.5, 0.9551, 0.5, 0.9551, 0.5, 0.9551, 0.5, 0.9551, 0.5, 0.4629, 0.5, 0.4629, 0.5, 0.4629, 0.5, 0.4629, 0.5, 0.9551, 0.5, 0.9551, 0.5, 0.9551, 0.5, 0.9551, 0.5, 0.9551, 0.5, 0.9551, 0.5, 0.9551, 0.5, 0.9551, 0.5, 0.4668, 0.5, 0.4668, 0.5, 0.4668, 0.5, 0.4668, 0.5, 0.4668, 0.5, 0.4668, 0.5, 0.4668, 0.5, 0.4668, 0.5, 0.9551, 0.5, 0.9551, 0.5, 0.9551, 0.5, 0.9551, 0.5, 0.9551, 0.5, 0.9551, 0.5, 0.9551, 0.5, 0.9551, 0.5, 0.9551, 0.5, 0.9551, 0.5, 0.9551, 0.5, 0.9551, 0.5, 0.4668, 0.5, 0.4668, 0.5, 0.4668, 0.5, 0.4668, 0.5, 0.4629, 0.5, 0.4629, 0.5, 0.4629, 0.5, 0.4629, 0.5, 0.4629, 0.5, 0.4629, 0.5, 0.4629, 0.5, 0.4629, 0.5, 0.4668, 0.5, 0.4668, 0.5, 0.4668, 0.5, 0.4668, 0.5, 0.4629, 0.5, 0.4629, 0.5, 0.4629, 0.5, 0.4629, 0.5, 0.4668, 0.5, 0.4668, 0.5, 0.4668, 0.5, 0.4668, 0.5, 0.4668, 0.5, 0.4668, 0.5, 0.4668, 0.5, 0.4668, 0.5, 0.4668, 0.5, 0.4668, 0.5, 0.4668, 0.5, 0.4668, 0.5, 0.4668, 0.5, 0.4668, 0.5, 0.4668, 0.5, 0.4668, 0.5, 0.4629, 0.5, 0.4629, 0.5, 0.4629, 0.5, 0.4629, 0.5, 0.9551, 0.5, 0.9551, 0.5, 0.9551, 0.5, 0.9551, 0.5, 0.9551, 0.5, 0.9551, 0.5, 0.9551, 0.5, 0.9551, 0.5, 0.9551, 0.5, 0.9551, 0.5, 0.9551, 0.5, 0.9551, 0.5, 0.3457, 0.5, 0.3457, 0.5, 0.3457, 0.5, 0.3457, 0.5, 0.9551, 0.5, 0.9551, 0.5, 0.9551, 0.5, 0.9551, 0.5, 0.4668, 0.5, 0.4668, 0.5, 0.4668, 0.5, 0.4668, 0.5, 0.9551, 0.5, 0.9551, 0.5, 0.9551, 0.5, 0.9551, 0.5, 0.9551, 0.5, 0.9551, 0.5, 0.9551, 0.5, 0.9551, 0.5, 0.4629, 0.5, 0.4629, 0.5, 0.4629, 0.5, 0.4629, 0.5, 0.4629, 0.5, 0.4629, 0.5, 0.4629, 0.5, 0.4629, 0.5, 0.9551, 0.5, 0.9551, 0.5, 0.9551, 0.5, 0.9551, 0.5, 0.4668, 0.5, 0.4668, 0.5, 0.4668, 0.5, 0.4668, 0.5, 0.9551, 0.5, 0.9551, 0.5, 0.9551, 0.5, 0.9551, 0.5, 0.4668, 0.5, 0.4668, 0.5, 0.4668, 0.5, 0.4668, 0.5, 0.4668, 0.5, 0.4668, 0.5, 0.4668, 0.5, 0.4668, 0.5, 0.4668, 0.5, 0.4668, 0.5, 0.4668, 0.5, 0.4668, 0.5, 0.3457, 0.5, 0.3457, 0.5, 0.3457, 0.5, 0.3457, 0.5, 0.9551, 0.5, 0.9551, 0.5, 0.9551, 0.5, 0.9551, 0.5, 0.9551, 0.5, 0.9551, 0.5, 0.9551, 0.5, 0.9551, 0.5, 0.4668, 0.5, 0.4668, 0.5, 0.4668, 0.5, 0.4668, 0.5, 0.4668, 0.5, 0.4668, 0.5, 0.9551, 0.5, 0.9551, 0.5, 0.9551, 0.5, 0.9551, 0.5, 0.4668, 0.5, 0.4668, 0.5, 0.4668, 0.5, 0.4668, 0.5, 0.4668, 0.5, 0.4668, 0.5, 0.4668, 0.5, 0.4668, 0.5, 0.4668, 0.5, 0.4668, 0.5, 0.4668, 0.5, 0.4668, 0.5, 0.4668, 0.5, 0.4668, 0.5, 0.4668, 0.5, 0.4668, 0.5, 0.3457, 0.5, 0.3457, 0.5, 0.3457, 0.5, 0.3457, 0.5, 0.4629, 0.5, 0.4629, 0.5, 0.4629, 0.5, 0.4629, 0.5, 0.4668, 0.5, 0.4668, 0.5, 0.4668, 0.5, 0.4668, 0.5, 0.4629, 0.5, 0.4629, 0.5, 0.4629, 0.5, 0.4668, 0.5, 0.4668, 0.5, 0.4629, 0.5, 0.4668, 0.5, 0.4668, 0.5, 0.4668, 0.5, 0.4668, 0.5, 0.4668, 0.5, 0.4668, 0.5, 0.4668, 0.5, 0.4668, 0.5, 0.4668, 0.5, 0.4629, 0.5, 0.4629, 0.5, 0.4629, 0.5, 0.4629, 0.5, 0.3457, 0.5, 0.3457, 0.5, 0.4668, 0.5, 0.4668, 0.5, 0.4668, 0.5, 0.4668, 0.5, 0.4629, 0.5, 0.4629, 0.5, 0.4629, 0.5, 0.4629, 0.5, 0.4629, 0.5, 0.4629, 0.5, 0.4629, 0.5, 0.4629, 0.5, 0.4629, 0.5, 0.4629, 0.5, 0.4629, 0.5, 0.4629, 0.5, 0.4629, 0.5, 0.4629, 0.5, 0.4629, 0.5, 0.4629, 0.5, 0.4668, 0.5, 0.4668, 0.5, 0.4668, 0.5, 0.4668, 0.5, 0.4668, 0.5, 0.4668, 0.5, 0.4668, 0.5, 0.4668, 0.5, 0.9551, 0.5, 0.9551, 0.5, 0.9551, 0.5, 0.9551, 0.5, 0.4668, 0.5, 0.4668, 0.5, 0.4668, 0.5, 0.4668, 0.5, 0.4668, 0.5, 0.4668, 0.5, 0.4668, 0.5, 0.4668, 0.5, 0.3457, 0.5, 0.3457, 0.5, 0.3457, 0.5, 0.3457, 0.5, 0.9551, 0.5, 0.9551, 0.5, 0.9551, 0.5, 0.9551, 0.5, 0.4668, 0.5, 0.4668, 0.5, 0.4668, 0.5, 0.4668, 0.5, 0.9551, 0.5, 0.9551, 0.5, 0.9551, 0.5, 0.9551, 0.5, 0.4668, 0.5, 0.4668, 0.5, 0.4668, 0.5, 0.4668, 0.5, 0.4668, 0.5, 0.4668, 0.5, 0.4668, 0.5, 0.4668, 0.5, 0.4629, 0.5, 0.9551, 0.5, 0.9551, 0.5, 0.4668, 0.5, 0.4668, 0.5, 0.4668, 0.5, 0.4629, 0.5, 0.4629, 0.5, 0.4629, 0.5, 0.4629, 0.5, 0.4629, 0.5, 0.4668, 0.5, 0.4668, 0.5, 0.4668, 0.5, 0.4668, 0.5, 0.4668, 0.5, 0.4668, 0.5, 0.4668, 0.5, 0.4668, 0.5, 0.4668, 0.5, 0.4668, 0.5, 0.4668, 0.5, 0.4668, 0.5, 0.4668, 0.5, 0.4668, 0.5, 0.4668, 0.5, 0.5254, 0.5, 0.5254, 0.5, 0.5254, 0.5, 0.5254, 0.5, 0.5254, 0.5, 0.5254, 0.5, 0.5254, 0.5, 0.5254, 0.5, 0.4668, 0.5, 0.4668, 0.5, 0.4668, 0.5, 0.4668, 0.5, 0.4668, 0.5, 0.4668, 0.5, 0.4668, 0.5, 0.4668, 0.5, 0.4668, 0.5, 0.4668, 0.5, 0.4668, 0.5, 0.4668, 0.5, 0.4668, 0.5, 0.4668, 0.5, 0.4668, 0.5, 0.4668, 0.5, 0.4668, 0.5, 0.4668, 0.5, 0.4668, 0.5, 0.4668, 0.5, 0.3457, 0.5, 0.3457, 0.5, 0.3457, 0.5, 0.3457, 0.5, 0.4668, 0.5, 0.4668, 0.5, 0.4668, 0.5, 0.4668, 0.5, 0.4668, 0.5, 0.4668, 0.5, 0.4668, 0.5, 0.4668, 0.5, 0.4629, 0.5, 0.4629, 0.5, 0.4629, 0.5, 0.4629, 0.5, 0.4629, 0.5, 0.4629, 0.5, 0.4629, 0.5, 0.4629, 0.5, 0.4629, 0.5, 0.4629, 0.5, 0.4629, 0.5, 0.4629, 0.5, 0.4668, 0.5, 0.4668, 0.5, 0.4668, 0.5, 0.4668, 0.5, 0.9551, 0.5, 0.9551, 0.5, 0.9551, 0.5, 0.9551, 0.5, 0.9551, 0.5, 0.9551, 0.5, 0.4668, 0.5, 0.4668, 0.5, 0.4668, 0.5, 0.4668, 0.5, 0.4668, 0.5, 0.4668, 0.5, 0.4668, 0.5, 0.4668, 0.5, 0.4668, 0.5, 0.4668, 0.5, 0.4668, 0.5, 0.4668, 0.5, 0.9551, 0.5, 0.9551, 0.5, 0.9551, 0.5, 0.9551, 0.5, 0.4668, 0.5, 0.4668, 0.5, 0.4668, 0.5, 0.4668, 0.5, 0.4668, 0.5, 0.4668, 0.5, 0.4668, 0.5, 0.4668, 0.5, 0.4668, 0.5, 0.4668, 0.5, 0.4668, 0.5, 0.4668, 0.5, 0.3457, 0.5, 0.3457, 0.5, 0.3457, 0.5, 0.3457, 0.5])
me_soldier.materials.append(mat_palette)
me_soldier.use_remesh_preserve_volume = False
me_soldier.use_remesh_preserve_attributes = False
me_soldier.use_mirror_vertex_groups = False
me_soldier.update()
me_soldier.normals_split_custom_set([tuple(v) for v in zip(*[iter([-1.0, -1.031e-06, 0.0, -1.0, 1.035e-06, 0.0, -1.0, -1.098e-06, 0.0, -1.0, -1.035e-06, 0.0, -1.0, 1.031e-06, 0.0, -1.0, -1.098e-06, 0.0, 0.0, -1.0, 0.0, 0.0, -1.0, 0.0, 0.0, -1.0, 0.0, 0.0, -1.0, 0.0, -1.0, 0.0, 0.0, -1.0, 0.0, 0.0, -1.0, 0.0, 0.0, -1.0, 0.0, 0.0, -1.0, 1.816e-08, 0.0, -1.0, 1.816e-08, 0.0, -1.0, 9.078e-09, 0.0, -1.0, 9.078e-09, 0.0, -1.0, 1.816e-08, 0.0, -1.0, 1.816e-08, 0.0, -1.0, 9.078e-09, 0.0, -1.0, 9.078e-09, 0.0, 0.0, 1.0, 0.0, 0.0, 1.0, 0.0, 0.0, 1.0, 0.0, 0.0, 1.0, 0.0, 0.0, 0.0, 1.0, 0.0, 0.0, 1.0, 0.0, 0.0, 1.0, 0.0, 0.0, 1.0, 0.0, 1.0, 0.0, 0.0, 1.0, 0.0, 0.0, 1.0, 0.0, 0.0, 1.0, 0.0, -1.0, 0.0, 0.0, -1.0, 0.0, 0.0, -1.0, 0.0, 0.0, -1.0, 0.0, 0.0, 0.0, 0.0, 1.0, 0.0, 0.0, 1.0, 0.0, 0.0, 1.0, 0.0, 0.0, 1.0, 0.0, 0.0, -1.0, 0.0, 0.0, -1.0, 0.0, 0.0, -1.0, 0.0, 0.0, -1.0, -1.0, 0.0, 0.0, -1.0, 0.0, 0.0, -1.0, 0.0, 0.0, -1.0, 0.0, 0.0, -1.0, 0.0, 0.0, -1.0, 0.0, 0.0, -1.0, 0.0, 0.0, -1.0, 0.0, 0.0, -1.0, 0.0, 0.0, -1.0, 0.0, 0.0, -1.0, 0.0, 0.0, -1.0, 0.0, 0.0, -1.0, 0.0, 0.0, -1.0, 0.0, 0.0, -1.0, 0.0, 0.0, -1.0, 0.0, 0.0, 0.0, -1.0, 0.0, 0.0, -1.0, 0.0, 0.0, -1.0, 0.0, 0.0, -1.0, 0.0, 0.0, 0.0, -1.0, 0.0, 0.0, -1.0, 0.0, 0.0, -1.0, 0.0, 0.0, -1.0, -1.0, 0.0, 0.0, -1.0, 0.0, 0.0, -1.0, 0.0, 0.0, -1.0, 0.0, 0.0, -1.0, 0.0, 0.0, -1.0, 0.0, 0.0, -1.0, 0.0, 0.0, -1.0, 0.0, 0.0, -1.0, 0.0, 0.0, -1.0, 0.0, 0.0, -1.0, 0.0, 0.0, -1.0, 0.0, 0.0, -1.0, 1.125e-09, 0.0, -1.0, 1.125e-09, 0.0, -1.0, 1.125e-09, 0.0, -1.0, 1.125e-09, 0.0, 0.0, 0.0, -1.0, 0.0, 0.0, -1.0, 0.0, 0.0, -1.0, 0.0, 0.0, -1.0, 1.0, -6.093e-07, 0.0, 1.0, -1.766e-06, 0.0, 1.0, 4.813e-07, 0.0, 1.0, -1.696e-06, 0.0, 1.0, -6.093e-07, 0.0, 0.0, -1.0, -1.104e-07, 0.0, -1.0, -1.104e-07, 0.0, -1.0, -1.104e-07, 0.0, -1.0, -1.104e-07, 1.0, 0.0, 0.0, 1.0, 0.0, 0.0, 1.0, 0.0, 0.0, 1.0, 0.0, 0.0, 0.0, 1.0, 1.629e-07, 0.0, 1.0, 1.629e-07, 0.0, 1.0, 1.629e-07, 0.0, 1.0, 1.629e-07, -1.0, 0.0, 0.0, -1.0, 0.0, 0.0, -1.0, 0.0, 0.0, -1.0, 0.0, 0.0, -1.0, 0.0, 0.0, -1.0, 0.0, 0.0, -1.0, 0.0, 0.0, -1.0, 0.0, 0.0, -1.0, 0.0, 0.0, -1.0, 0.0, 0.0, -1.0, 0.0, 0.0, -1.0, 0.0, 0.0, -1.0, 0.0, 0.0, -1.0, 0.0, 0.0, -1.0, 0.0, 0.0, -1.0, 0.0, 0.0, -1.0, 0.0, 0.0, -1.0, 0.0, 0.0, -1.0, 0.0, 0.0, -1.0, 0.0, 0.0, 0.0, -1.0, -2.484e-07, 0.0, -1.0, -2.484e-07, 0.0, -1.0, -2.484e-07, 0.0, -1.0, -2.484e-07, 0.0, -1.0, 0.0, 0.0, -1.0, 0.0, 0.0, -1.0, 0.0, 0.0, -1.0, 0.0, -1.0, 5.474e-07, 0.0, -1.0, 5.034e-07, 0.0, -1.0, -9.467e-07, 0.0, -1.0, 5.474e-07, 0.0, -1.0, 5.474e-07, 0.0, -1.0, -2.23e-07, 0.0, -1.0, -2.23e-07, 0.0, 0.0, 1.0, 0.0, 0.0, 1.0, 0.0, 0.0, 1.0, 0.0, 0.0, 1.0, 0.0, -1.0, 0.0, 0.0, -1.0, 0.0, 0.0, -1.0, 0.0, 0.0, -1.0, 0.0, 0.0, -1.0, 0.0, 0.0, -1.0, 0.0, 0.0, 1.0, 5.474e-07, 0.0, 1.0, 5.474e-07, 0.0, 1.0, -1.696e-06, 0.0, 1.0, 4.813e-07, 0.0, 1.0, 5.474e-07, 0.0, 1.0, -6.093e-07, 0.0, 1.0, -6.093e-07, 0.0, 0.0, 1.0, 1.707e-07, 0.0, 1.0, 1.707e-07, 0.0, 1.0, 1.707e-07, 0.0, 1.0, 1.707e-07, 0.0, 1.0, 1.621e-07, 0.0, 1.0, 1.621e-07, 0.0, 1.0, 1.621e-07, 0.0, 1.0, 1.621e-07, -1.0, 0.0, 0.0, -1.0, 0.0, 0.0, -1.0, 0.0, 0.0, -1.0, 0.0, 0.0, 1.0, 0.0, 0.0, 1.0, 0.0, 0.0, 1.0, 0.0, 0.0, 1.0, 0.0, 0.0, 0.0, 0.0, 1.0, 0.0, 0.0, 1.0, 0.0, 0.0, 1.0, 0.0, 0.0, 1.0, 0.0, -1.0, 0.0, 0.0, -1.0, 0.0, 0.0, -1.0, 0.0, 0.0, -1.0, 0.0, 0.0, -1.0, 0.0, 0.0, -1.0, 0.0, 0.0, -1.0, 0.0, 0.0, -1.0, 0.0, 0.0, 0.0, 1.0, 0.0, 0.0, 1.0, 0.0, 0.0, 1.0, 0.0, 0.0, 1.0, 0.0, 1.629e-07, -1.0, 0.0, 1.629e-07, -1.0, 0.0, 1.629e-07, -1.0, 0.0, 1.629e-07, -1.0, 1.0, 1.49e-08, 0.0, 1.0, 1.49e-08, 0.0, 1.0, 1.49e-08, 0.0, 1.0, 1.49e-08, 0.0, 1.0, 1.49e-08, 0.0, 1.0, 1.49e-08, 0.0, 1.0, 1.49e-08, 0.0, 1.0, 1.49e-08, 0.0, 1.0, 1.49e-08, 0.0, 1.0, 1.49e-08, 0.0, 1.0, 1.49e-08, 0.0, 1.0, 1.49e-08, 0.0, 0.0, -1.0, -2.484e-07, 0.0, -1.0, -2.484e-07, 0.0, -1.0, -2.484e-07, 0.0, -1.0, -2.484e-07, 0.0, 0.0, 1.0, 0.0, 0.0, 1.0, 0.0, 0.0, 1.0, 0.0, 0.0, 1.0, 1.0, 0.0, 0.0, 1.0, 0.0, 0.0, 1.0, 0.0, 0.0, 1.0, 0.0, 0.0, 1.0, 0.0, 0.0, 1.0, 0.0, 0.0, 2.787e-06, 0.0, 1.0, 2.787e-06, 0.0, 1.0, 7.303e-08, 0.0, 1.0, 2.71e-06, 0.0, 1.0, 2.787e-06, 0.0, 1.0, 2.787e-06, 0.0, 1.0, 2.787e-06, 0.0, 1.0, 2.787e-06, 0.0, 1.0, 2.787e-06, 0.0, 1.0, 2.787e-06, 0.0, 1.0, 6.565e-08, 0.0, 1.0, 2.724e-06, 0.0, 1.0, 1.0, -5.322e-08, 0.0, 1.0, -5.322e-08, 0.0, 1.0, -5.322e-08, 0.0, 1.0, -5.322e-08, 0.0, 1.0, -5.322e-08, 0.0, 1.0, -5.322e-08, 0.0, 1.0, -5.322e-08, 0.0, 1.0, -5.322e-08, 0.0, 1.0, -5.322e-08, 0.0, 1.0, -5.322e-08, 0.0, 1.0, -5.322e-08, 0.0, 1.0, -5.322e-08, 0.0, -1.0, 0.0, 0.0, -1.0, 0.0, 0.0, -1.0, 0.0, 0.0, -1.0, 0.0, 0.0, -1.0, 0.0, 0.0, -1.0, 0.0, 0.0, -1.0, 0.0, 0.0, -1.0, 0.0, 0.0, 1.09e-08, 1.0, -5.452e-08, 1.09e-08, 1.0, -5.452e-08, 1.09e-08, 1.0, -5.452e-08, 1.09e-08, 1.0, -5.452e-08, 1.09e-08, 1.0, -5.452e-08, 1.09e-08, 1.0, -5.452e-08, 1.09e-08, 1.0, -5.452e-08, 1.09e-08, 1.0, -5.452e-08, 0.0, -1.0, 0.0, 0.0, -1.0, 0.0, 0.0, -1.0, 0.0, 0.0, -1.0, 0.0, 1.0, 0.0, 0.0, 1.0, 0.0, 0.0, 1.0, 0.0, 0.0, 1.0, 0.0, 0.0, 1.0, 0.0, 0.0, 1.0, 0.0, 0.0, 1.0, 0.0, 0.0, 1.0, 0.0, 0.0, 0.0, -1.0, -2.038e-07, 0.0, -1.0, -2.038e-07, 0.0, -1.0, -2.038e-07, 0.0, -1.0, -2.038e-07, 1.0, -6.586e-08, 0.0, 1.0, -6.586e-08, 0.0, 1.0, -6.586e-08, 0.0, 1.0, -6.586e-08, 0.0, 1.0, -6.586e-08, 0.0, 1.0, -6.586e-08, 0.0, 1.0, -6.586e-08, 0.0, 1.0, -6.586e-08, 0.0, 1.0, -6.586e-08, 0.0, 1.0, -6.586e-08, 0.0, 1.0, -6.586e-08, 0.0, 1.0, -6.586e-08, 0.0, 1.0, -6.586e-08, 0.0, 1.0, -6.586e-08, 0.0, 1.0, -6.586e-08, 0.0, 1.0, -6.586e-08, 0.0, 1.0, -6.586e-08, 0.0, 1.0, -6.586e-08, 0.0, 1.0, -6.586e-08, 0.0, 1.0, -6.586e-08, 0.0, 1.0, -6.586e-08, 0.0, 1.0, -6.586e-08, 0.0, 1.0, -6.586e-08, 0.0, 1.0, -6.586e-08, 0.0, 1.0, -6.586e-08, 0.0, 1.0, -6.586e-08, 0.0, 1.0, -6.586e-08, 0.0, 1.0, -6.586e-08, 0.0, 1.0, -6.586e-08, 0.0, 1.0, -6.586e-08, 0.0, 1.0, -6.586e-08, 0.0, 1.0, -6.586e-08, 0.0, 1.0, -6.586e-08, 0.0, 1.0, -6.586e-08, 0.0, 1.0, -6.586e-08, 0.0, 1.0, -6.586e-08, 0.0, 1.0, -6.586e-08, 0.0, 1.0, -6.586e-08, 0.0, 1.0, -6.586e-08, 0.0, 1.0, -6.586e-08, 0.0, 1.0, -6.586e-08, 0.0, 1.0, -6.586e-08, 0.0, 0.0, 0.0, 1.0, 0.0, 0.0, 1.0, 0.0, 0.0, 1.0, 0.0, 0.0, 1.0, 0.0, 0.0, 1.0, 0.0, 0.0, 1.0, 0.0, 0.0, 1.0, 0.0, 0.0, 1.0, 0.0, 1.0, 1.656e-07, 0.0, 1.0, 1.656e-07, 0.0, 1.0, 1.656e-07, 0.0, 1.0, 1.656e-07, 0.0, 0.0, 1.0, 0.0, 0.0, 1.0, 0.0, 0.0, 1.0, 0.0, 0.0, 1.0, 0.0, 0.0, -1.0, 0.0, 0.0, -1.0, 0.0, 0.0, -1.0, 0.0, 0.0, -1.0, 1.0, -2.279e-08, 0.0, 1.0, 2.248e-06, 0.0, 1.0, 3.731e-10, 0.0, 1.0, -2.279e-08, 0.0, 1.0, -2.279e-08, 0.0, 1.0, 2.201e-06, 0.0, 1.0, 4.27e-08, 0.0, 1.0, -2.279e-08, 0.0, 0.0, 0.0, -1.0, 0.0, 0.0, -1.0, 0.0, 0.0, -1.0, 0.0, 0.0, -1.0, 1.0, 0.0, 0.0, 1.0, 0.0, 0.0, 1.0, 0.0, 0.0, 1.0, 0.0, 0.0, 0.0, -1.0, -1.753e-07, 0.0, -1.0, -1.753e-07, 0.0, -1.0, -1.753e-07, 0.0, -1.0, -1.753e-07, 0.0, -1.0, -1.964e-07, 0.0, -1.0, -1.964e-07, 0.0, -1.0, -1.964e-07, 0.0, -1.0, -1.964e-07, 0.0, -1.0, -1.964e-07, 0.0, -1.0, -1.964e-07, 0.0, -1.0, -1.964e-07, 0.0, -1.0, -1.964e-07, 0.0, 1.0, 7.451e-07, 0.0, 1.0, 7.451e-07, 0.0, 1.0, 7.451e-07, 0.0, 1.0, 7.451e-07, 0.0, 1.0, 1.63e-07, 0.0, 1.0, 1.63e-07, 0.0, 1.0, 1.63e-07, 0.0, 1.0, 1.63e-07, 0.0, 1.0, 1.63e-07, 0.0, 1.0, 1.63e-07, 0.0, 1.0, 1.63e-07, 0.0, 1.0, 1.63e-07, 0.0, -1.0, -2.838e-07, 0.0, -1.0, -2.838e-07, 0.0, -1.0, -2.838e-07, 0.0, -1.0, -2.838e-07, 0.0, -1.0, 0.0, 0.0, -1.0, 0.0, 0.0, -1.0, 0.0, 0.0, -1.0, 0.0, 0.0, 0.0, 1.0, 0.0, 0.0, 1.0, 0.0, 0.0, 1.0, 0.0, 0.0, 1.0, 1.0, 0.0, 0.0, 1.0, 0.0, 0.0, 1.0, 0.0, 0.0, 1.0, 0.0, 0.0, -1.0, 1.242e-07, 0.0, -1.0, 1.242e-07, 0.0, -1.0, 1.242e-07, 0.0, -1.0, 1.242e-07, 0.0, -1.0, 1.242e-07, 0.0, -1.0, 1.242e-07, 0.0, 0.0, -1.0, -1.104e-07, 0.0, -1.0, -1.104e-07, 0.0, -1.0, -1.104e-07, 0.0, -1.0, -1.104e-07, 0.0, 0.0, 1.0, 0.0, 0.0, 1.0, 0.0, 0.0, 1.0, 0.0, 0.0, 1.0, 0.0, 0.0, 1.0, 0.0, 0.0, 1.0, 0.0, 0.0, 1.0, 0.0, 0.0, 1.0, 0.0, -1.0, 0.0, 0.0, -1.0, 0.0, 0.0, -1.0, 0.0, 0.0, -1.0, 0.0, 0.0, -1.0, 0.0, 0.0, -1.0, 0.0, 0.0, -1.0, 0.0, 0.0, -1.0, 0.0, 0.0, -1.0, -1.275e-07, 0.0, -1.0, -1.275e-07, 0.0, -1.0, -1.275e-07, 0.0, -1.0, -1.275e-07, -1.0, 0.0, 0.0, -1.0, 0.0, 0.0, -1.0, 0.0, 0.0, -1.0, 0.0, 0.0, 1.0, 0.0, 0.0, 1.0, 0.0, 0.0, 1.0, 0.0, 0.0, 1.0, 0.0, 0.0, 0.0, 1.0, 0.0, 0.0, 1.0, 0.0, 0.0, 1.0, 0.0, 0.0, 1.0, 0.0, 0.0, 0.0, -1.0, 0.0, 0.0, -1.0, 0.0, 0.0, -1.0, 0.0, 0.0, -1.0, 0.0, 1.0, 1.629e-07, 0.0, 1.0, 1.629e-07, 0.0, 1.0, 1.629e-07, 0.0, 1.0, 1.629e-07, 0.0, 0.0, -1.0, 0.0, 0.0, -1.0, 0.0, 0.0, -1.0, 0.0, 0.0, -1.0, 0.0, 0.0, -1.0, 0.0, 0.0, -1.0, 0.0, 0.0, -1.0, 0.0, 0.0, -1.0, 0.0, 0.0, 1.0, 0.0, 0.0, 1.0, 0.0, 0.0, 1.0, 0.0, 0.0, 1.0, 0.0, 1.0, 0.0, 0.0, 1.0, 0.0, 0.0, 1.0, 0.0, 0.0, 1.0, 0.0, 0.0, 0.0, -1.0, 0.0, 0.0, -1.0, 0.0, 0.0, -1.0, 0.0, 0.0, -1.0, 0.0, -1.0, -7.218e-07, 0.0, -1.0, -7.218e-07, 0.0, -1.0, -7.218e-07, 0.0, -1.0, -7.218e-07, 0.0, -1.0, -7.218e-07, 0.0, -1.0, -7.218e-07, 0.0, -1.0, -7.218e-07, 0.0, -1.0, -7.218e-07, 0.0, 1.0, 1.62e-07, 0.0, 1.0, 1.62e-07, 0.0, 1.0, 1.62e-07, 0.0, 1.0, 1.62e-07, 0.0, 0.0, 1.0, 0.0, 0.0, 1.0, 0.0, 0.0, 1.0, 0.0, 0.0, 1.0, 0.0, -1.0, -1.656e-07, 0.0, -1.0, -1.656e-07, 0.0, -1.0, -1.656e-07, 0.0, -1.0, -1.656e-07, 0.0, -1.0, -1.863e-07, 0.0, -1.0, -1.863e-07, 0.0, -1.0, -1.863e-07, 0.0, -1.0, -1.863e-07, 0.0, 1.0, 1.621e-07, 0.0, 1.0, 1.621e-07, 0.0, 1.0, 1.621e-07, 0.0, 1.0, 1.621e-07, 0.0, 0.0, 1.0, 0.0, 0.0, 1.0, 0.0, 0.0, 1.0, 0.0, 0.0, 1.0, 0.0, 0.0, 1.0, 0.0, 0.0, 1.0, 0.0, 0.0, 1.0, 0.0, 0.0, 1.0, 0.0, -1.0, 0.0, 0.0, -1.0, 0.0, 0.0, -1.0, 0.0, 0.0, -1.0, 0.0, 0.0, 0.0, 1.0, 0.0, 0.0, 1.0, 0.0, 0.0, 1.0, 0.0, 0.0, 1.0, 0.0, 1.0, 0.0, 0.0, 1.0, 0.0, 0.0, 1.0, 0.0, 0.0, 1.0, 0.0, 0.0, 0.0, -1.0, 0.0, 0.0, -1.0, 0.0, 0.0, -1.0, 0.0, 0.0, -1.0, 0.0, -1.0, 0.0, 0.0, -1.0, 0.0, 0.0, -1.0, 0.0, 0.0, -1.0, 0.0, 0.0, -1.0, 0.0, 0.0, -1.0, 0.0, 0.0, -1.0, 0.0, 0.0, -1.0, 0.0, 0.0, 1.0, 0.0, 0.0, 1.0, 0.0, 0.0, 1.0, 0.0, 0.0, 1.0, 0.0, 0.0, 1.0, 0.0, 0.0, 1.0, 0.0, 0.0, 1.0, 0.0, 0.0, 1.0, 0.0, 1.0, 2.248e-06, 0.0, 1.0, 4.27e-08, 0.0, 1.0, 2.201e-06, 0.0, 1.0, 3.731e-10, 0.0, 0.0, 1.0, 1.656e-07, 0.0, 1.0, 1.656e-07, 0.0, 1.0, 1.656e-07, 0.0, 1.0, 1.656e-07, 0.0, 0.0, -1.0, 0.0, 0.0, -1.0, 0.0, 0.0, -1.0, 0.0, 0.0, -1.0, 0.0, -1.0, 0.0, 0.0, -1.0, 0.0, 0.0, -1.0, 0.0, 0.0, -1.0, 0.0, 0.0, 0.0, -1.0, 0.0, 0.0, -1.0, 0.0, 0.0, -1.0, 0.0, 0.0, -1.0, 0.0, 1.0, 1.597e-07, 0.0, 1.0, 1.597e-07, 0.0, 1.0, 1.597e-07, 0.0, 1.0, 1.597e-07, 7.303e-08, 0.0, 1.0, 2.724e-06, 0.0, 1.0, 6.565e-08, 0.0, 1.0, 2.71e-06, 0.0, 1.0, 0.0, -1.0, 0.0, 0.0, -1.0, 0.0, 0.0, -1.0, 0.0, 0.0, -1.0, 0.0, 0.0, 1.0, 2.292e-07, 0.0, 1.0, 2.292e-07, 0.0, 1.0, 2.292e-07, 0.0, 1.0, 2.292e-07, 0.0, 0.0, -1.0, 0.0, 0.0, -1.0, 0.0, 0.0, -1.0, 0.0, 0.0, -1.0, 0.0, 1.0, 0.0, 0.0, 1.0, 0.0, 0.0, 1.0, 0.0, 0.0, 1.0, 0.0, -1.0, 1.035e-06, 0.0, -1.0, -1.031e-06, 0.0, -1.0, 1.098e-06, 0.0, -1.0, 1.031e-06, 0.0, -1.0, -1.035e-06, 0.0, -1.0, 1.098e-06, 0.0, 0.0, 0.0, -1.0, 0.0, 0.0, -1.0, 0.0, 0.0, -1.0, 0.0, 0.0, -1.0, 1.0, 0.0, 0.0, 1.0, 0.0, 0.0, 1.0, 0.0, 0.0, 1.0, 0.0, 0.0, 1.0, 0.0, 0.0, 1.0, 0.0, 0.0, 1.0, 0.0, 0.0, 1.0, 0.0, 0.0, 0.0, 0.0, 1.0, 0.0, 0.0, 1.0, 0.0, 0.0, 1.0, 0.0, 0.0, 1.0, 0.0, 0.0, -1.0, 0.0, 0.0, -1.0, 0.0, 0.0, -1.0, 0.0, 0.0, -1.0, 0.0, 1.0, 1.707e-07, 0.0, 1.0, 1.707e-07, 0.0, 1.0, 1.707e-07, 0.0, 1.0, 1.707e-07, 1.0, 0.0, 0.0, 1.0, 0.0, 0.0, 1.0, 0.0, 0.0, 1.0, 0.0, 0.0, 0.0, 1.629e-07, -1.0, 0.0, 1.629e-07, -1.0, 0.0, 1.629e-07, -1.0, 0.0, 1.629e-07, -1.0, -1.037e-07, -1.0, -6.479e-08, -1.037e-07, -1.0, -6.479e-08, -1.037e-07, -1.0, -6.479e-08, -1.037e-07, -1.0, -6.479e-08, -1.037e-07, -1.0, -6.479e-08, -1.037e-07, -1.0, -6.479e-08, -1.0, -9.467e-07, 0.0, -1.0, 5.034e-07, 0.0, -1.0, -9.934e-07, 0.0, -1.0, -2.23e-07, 0.0, -1.0, -2.23e-07, 0.0, 0.0, 0.0, -1.0, 0.0, 0.0, -1.0, 0.0, 0.0, -1.0, 0.0, 0.0, -1.0, -1.0, 9.078e-09, 0.0, -1.0, 9.078e-09, 0.0, -1.0, 9.078e-09, 0.0, -1.0, 9.078e-09, 0.0, 2.167e-07, 0.0, -1.0, 2.167e-07, 0.0, -1.0, 2.167e-07, 0.0, -1.0, 2.167e-07, 0.0, -1.0, 2.167e-07, 0.0, -1.0, 2.167e-07, 0.0, -1.0, 0.0, -1.0, -9.313e-08, 0.0, -1.0, -9.313e-08, 0.0, -1.0, -9.313e-08, 0.0, -1.0, -9.313e-08, 0.0, -1.0, -2.311e-07, 0.0, -1.0, -2.311e-07, 0.0, -1.0, -2.311e-07, 0.0, -1.0, -2.311e-07, 0.0, -1.0, -2.311e-07, 0.0, -1.0, -2.311e-07, 0.0, -1.0, -2.311e-07, 0.0, -1.0, -2.311e-07, 8.558e-07, 7.117e-08, -1.0, -2.269e-06, 7.117e-08, -1.0, 9.038e-07, 7.117e-08, -1.0, -2.214e-06, 7.117e-08, -1.0, 0.0, 2.384e-07, -1.0, 0.0, 2.384e-07, -1.0, 0.0, 2.384e-07, -1.0, 0.0, 2.384e-07, -1.0, 0.0, -1.0, -1.336e-07, 0.0, -1.0, -1.336e-07, 0.0, -1.0, -1.336e-07, 0.0, -1.0, -1.336e-07, 0.0, -1.0, 0.0, 0.0, -1.0, 0.0, 0.0, -1.0, 0.0, 0.0, -1.0, 0.0, 0.0, 0.0, -1.0, 0.0, 0.0, -1.0, 0.0, 0.0, -1.0, 0.0, 0.0, -1.0, 0.0, 0.0, -1.0, 0.0, 0.0, -1.0, 0.0, 0.0, -1.0, 0.0, 0.0, -1.0, 1.0, 0.0, 0.0, 1.0, 0.0, 0.0, 1.0, 0.0, 0.0, 1.0, 0.0, 0.0, 0.0, 0.0, 1.0, 0.0, 0.0, 1.0, 0.0, 0.0, 1.0, 0.0, 0.0, 1.0, 0.0, 1.0, 1.644e-07, 0.0, 1.0, 1.644e-07, 0.0, 1.0, 1.644e-07, 0.0, 1.0, 1.644e-07, 0.0, 0.0, -1.0, 0.0, 0.0, -1.0, 0.0, 0.0, -1.0, 0.0, 0.0, -1.0, 0.0, 0.0, -1.0, 0.0, 0.0, -1.0, 0.0, 0.0, -1.0, 0.0, 0.0, -1.0, 0.0, 0.0, -1.0, 0.0, 0.0, -1.0, 0.0, 0.0, -1.0, 0.0, 0.0, -1.0, 0.0, 0.0, -1.0, 0.0, 0.0, -1.0, 0.0, 0.0, -1.0, 0.0, 0.0, -1.0, 0.0, 0.0, -1.0, 0.0, 0.0, -1.0, 0.0, 0.0, -1.0, 0.0, 0.0, -1.0, -3.765e-06, 0.0, -1.0, -3.765e-06, 0.0, -1.0, -3.765e-06, 0.0, -1.0, -3.765e-06, 0.0, -1.0, -3.765e-06, 0.0, -1.0, -3.765e-06, 0.0, -1.0, 0.0, -1.0, 0.0, 0.0, -1.0, 0.0, 0.0, -1.0, 0.0, 0.0, -1.0, 0.0, 0.0, 0.0, 1.0, 0.0, 0.0, 1.0, 0.0, 0.0, 1.0, 0.0, 0.0, 1.0, 0.0, 0.0, -1.0, 0.0, 0.0, -1.0, 0.0, 0.0, -1.0, 0.0, 0.0, -1.0, 0.0, 0.0, -1.0, 0.0, 0.0, -1.0, 0.0, 0.0, -1.0, 0.0, 0.0, -1.0, 0.0, 0.0, -1.0, 0.0, 0.0, -1.0, 0.0, 0.0, -1.0, 0.0, 0.0, -1.0, 1.0, 0.0, 0.0, 1.0, 0.0, 0.0, 1.0, 0.0, 0.0, 1.0, 0.0, 0.0, 1.0, 0.0, 0.0, 1.0, 0.0, 0.0, 1.0, 0.0, 0.0, 1.0, 0.0, 0.0, 1.0, 0.0, 0.0, 1.0, 0.0, 0.0, 1.0, 0.0, 0.0, 1.0, 0.0, 0.0, 1.0, 0.0, 0.0, 1.0, 0.0, 0.0, 1.0, 0.0, 0.0, 1.0, 0.0, 0.0, 0.0, 0.0, 1.0, 0.0, 0.0, 1.0, 0.0, 0.0, 1.0, 0.0, 0.0, 1.0, 0.0, 0.0, 1.0, 0.0, 0.0, 1.0, 0.0, 0.0, 1.0, 0.0, 0.0, 1.0, 0.0, -1.0, 0.0, 0.0, -1.0, 0.0, 0.0, -1.0, 0.0, 0.0, -1.0, 0.0, -1.0, 0.0, 0.0, -1.0, 0.0, 0.0, -1.0, 0.0, 0.0, -1.0, 0.0, 0.0, 0.0, 0.0, 1.0, 0.0, 0.0, 1.0, 0.0, 0.0, 1.0, 0.0, 0.0, 1.0, 9.489e-07, 7.117e-08, -1.0, 9.038e-07, 7.117e-08, -1.0, -2.269e-06, 7.117e-08, -1.0, 9.489e-07, 7.117e-08, -1.0, 9.489e-07, 7.117e-08, -1.0, 8.558e-07, 7.117e-08, -1.0, -2.214e-06, 7.117e-08, -1.0, 9.489e-07, 7.117e-08, -1.0, 0.0, 1.0, 1.614e-07, 0.0, 1.0, 1.614e-07, 0.0, 1.0, 1.614e-07, 0.0, 1.0, 1.614e-07, -2.073e-06, 0.0, 1.0, -2.073e-06, 0.0, 1.0, -2.073e-06, 0.0, 1.0, -2.073e-06, 0.0, 1.0, -2.073e-06, 0.0, 1.0, -2.073e-06, 0.0, 1.0, 0.0, 0.0, -1.0, 0.0, 0.0, -1.0, 0.0, 0.0, -1.0, 0.0, 0.0, -1.0, 0.0, 0.0, -1.0, 0.0, 0.0, -1.0, 0.0, 0.0, -1.0, 0.0, 0.0, -1.0, 0.0, 1.0, 0.0, 0.0, 1.0, 0.0, 0.0, 1.0, 0.0, 0.0, 1.0, 0.0, 0.0, 0.0, 1.0, 0.0, 0.0, 1.0, 0.0, 0.0, 1.0, 0.0, 0.0, 1.0, 1.0, 0.0, 0.0, 1.0, 0.0, 0.0, 1.0, 0.0, 0.0, 1.0, 0.0, 0.0, 0.0, -1.0, 0.0, 0.0, -1.0, 0.0, 0.0, -1.0, 0.0, 0.0, -1.0, 0.0, 0.0, -1.0, 0.0, 0.0, -1.0, 0.0, 0.0, -1.0, 0.0, 0.0, -1.0, 0.0, 0.0, 0.0, -1.0, 0.0, 0.0, -1.0, 0.0, 0.0, -1.0, 0.0, 0.0, -1.0])] * 3)])
arm_x = bpy.data.armatures.new('アーマチュア')  # bones are not reproduced

# ---- objects
ob_x = bpy.data.objects.new('アーマチュア', arm_x)
ob_soldier = bpy.data.objects.new('soldier', me_soldier)
ob_lamp = bpy.data.objects.new('Lamp', light_lamp)
ob_camera = bpy.data.objects.new('Camera', cam_camera)

# ---- transforms, parenting, visibility, modifiers, constraints
ob_x.location = (0.0, -1.151, 6.24)
ob_x.show_in_front = True
ob_x.lineart.crease_threshold = 0.0
ob_soldier.location = (0.0, 0.0, 0.0)
ob_soldier.lineart.crease_threshold = 0.0
ob_lamp.location = (4.076, 1.005, 5.904)
ob_lamp.rotation_euler = (0.6503, 0.05522, 1.866)
ob_lamp.lock_rotations_4d = False
ob_lamp.empty_display_type = 'ARROWS'
ob_lamp.color = (0.0, 0.0, 0.0, 0.0)
ob_lamp.lineart.crease_threshold = 0.0
ob_camera.location = (7.481, -6.508, 5.344)
ob_camera.rotation_euler = (1.109, 0.0, 0.8149)
ob_camera.lock_rotations_4d = False
ob_camera.empty_display_type = 'ARROWS'
ob_camera.color = (0.0, 0.0, 0.0, 0.0)
ob_camera.display_type = 'WIRE'
ob_camera.lineart.crease_threshold = 0.0

# ---- collection membership
col_collection_1.objects.link(ob_x)
col_collection_1.objects.link(ob_soldier)
col_collection_1.objects.link(ob_lamp)
col_collection_1.objects.link(ob_camera)

# ---- scene / render settings (as saved in the file)
scene.camera = ob_camera
scene.frame_start = 1; scene.frame_end = 250; scene.frame_set(106)
scene.render.engine = 'BLENDER_EEVEE_NEXT'
scene.render.resolution_percentage = 50
scene.render.dither_intensity = 0.0
scene.cycles.use_denoising = False
scene.cycles.samples = 128
scene.cycles.sampling_pattern = 'TABULATED_SOBOL'
scene.cycles.use_adaptive_sampling = False
scene.cycles.use_light_tree = False
scene.cycles.blur_glossy = 0.0
scene.cycles.sample_clamp_indirect = 0.0
scene.view_settings.view_transform = 'Standard'
bpy.context.view_layer.update()
